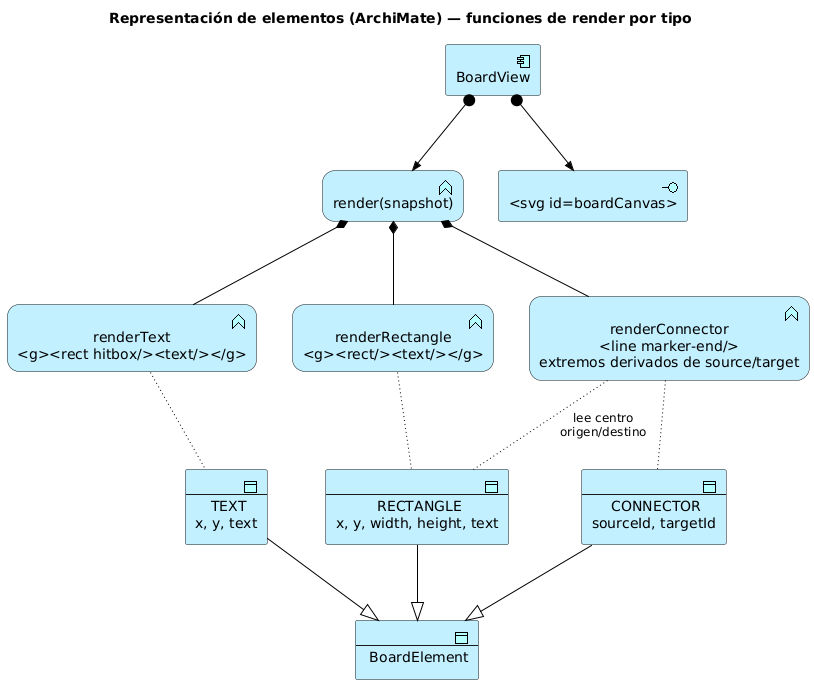

The diagram above was rendered by PlantUML. Its source (embedded in the PNG):
@startuml 04-element-rendering
!include <archimate/Archimate>
title Representación de elementos (ArchiMate) — funciones de render por tipo

Application_Component(view, "BoardView")
Application_Function(render, "render(snapshot)")
Application_Function(fRect, "renderRectangle\n<g><rect/><text/></g>")
Application_Function(fText, "renderText\n<g><rect hitbox/><text/></g>")
Application_Function(fConn, "renderConnector\n<line marker-end/>\nextremos derivados de source/target")

Application_DataObject(element, "BoardElement")
Application_DataObject(rect, "RECTANGLE\nx, y, width, height, text")
Application_DataObject(text, "TEXT\nx, y, text")
Application_DataObject(conn, "CONNECTOR\nsourceId, targetId")
Application_Interface(svg, "<svg id=boardCanvas>")

Rel_Assignment(view, render)
Rel_Composition(render, fRect)
Rel_Composition(render, fText)
Rel_Composition(render, fConn)
Rel_Specialization(rect, element)
Rel_Specialization(text, element)
Rel_Specialization(conn, element)
Rel_Access(fRect, rect)
Rel_Access(fText, text)
Rel_Access(fConn, conn)
Rel_Access(fConn, rect, "lee centro origen/destino")
Rel_Assignment(view, svg)
@enduml